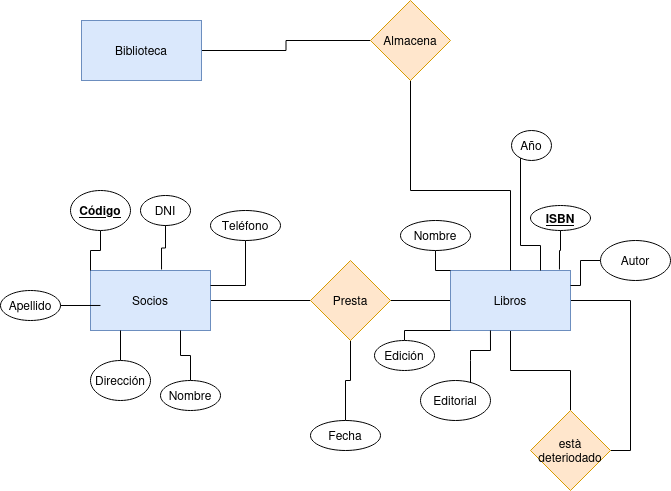

The diagram above was exported from draw.io. Its source (the exported page's mxGraphModel, read from the mxfile embedded in the PNG):
<mxGraphModel dx="1553" dy="597" grid="1" gridSize="10" guides="1" tooltips="1" connect="1" arrows="1" fold="1" page="1" pageScale="1" pageWidth="827" pageHeight="1169" math="0" shadow="0">
  <root>
    <mxCell id="0" />
    <mxCell id="1" parent="0" />
    <mxCell id="h4pqjyggCQl6bTQk2SqC-3" value="" style="edgeStyle=orthogonalEdgeStyle;rounded=0;orthogonalLoop=1;jettySize=auto;html=1;endArrow=none;endFill=0;" edge="1" parent="1" source="h4pqjyggCQl6bTQk2SqC-1" target="h4pqjyggCQl6bTQk2SqC-2">
      <mxGeometry relative="1" as="geometry" />
    </mxCell>
    <mxCell id="h4pqjyggCQl6bTQk2SqC-1" value="Socios" style="whiteSpace=wrap;html=1;fillColor=#dae8fc;strokeColor=#6c8ebf;" vertex="1" parent="1">
      <mxGeometry x="169" y="310" width="120" height="60" as="geometry" />
    </mxCell>
    <mxCell id="h4pqjyggCQl6bTQk2SqC-5" value="" style="edgeStyle=orthogonalEdgeStyle;rounded=0;orthogonalLoop=1;jettySize=auto;html=1;endArrow=none;endFill=0;" edge="1" parent="1" source="h4pqjyggCQl6bTQk2SqC-2" target="h4pqjyggCQl6bTQk2SqC-4">
      <mxGeometry relative="1" as="geometry" />
    </mxCell>
    <mxCell id="h4pqjyggCQl6bTQk2SqC-19" value="" style="edgeStyle=orthogonalEdgeStyle;rounded=0;orthogonalLoop=1;jettySize=auto;html=1;endArrow=none;endFill=0;" edge="1" parent="1" source="h4pqjyggCQl6bTQk2SqC-2" target="h4pqjyggCQl6bTQk2SqC-18">
      <mxGeometry relative="1" as="geometry" />
    </mxCell>
    <mxCell id="h4pqjyggCQl6bTQk2SqC-2" value="Presta" style="rhombus;whiteSpace=wrap;html=1;fillColor=#ffe6cc;strokeColor=#d79b00;" vertex="1" parent="1">
      <mxGeometry x="389" y="300" width="80" height="80" as="geometry" />
    </mxCell>
    <mxCell id="h4pqjyggCQl6bTQk2SqC-9" value="" style="edgeStyle=orthogonalEdgeStyle;rounded=0;orthogonalLoop=1;jettySize=auto;html=1;endArrow=none;endFill=0;" edge="1" parent="1" source="h4pqjyggCQl6bTQk2SqC-4" target="h4pqjyggCQl6bTQk2SqC-8">
      <mxGeometry relative="1" as="geometry" />
    </mxCell>
    <mxCell id="h4pqjyggCQl6bTQk2SqC-11" style="edgeStyle=orthogonalEdgeStyle;rounded=0;orthogonalLoop=1;jettySize=auto;html=1;exitX=1;exitY=0.5;exitDx=0;exitDy=0;entryX=1;entryY=0.5;entryDx=0;entryDy=0;endArrow=none;endFill=0;" edge="1" parent="1" source="h4pqjyggCQl6bTQk2SqC-4" target="h4pqjyggCQl6bTQk2SqC-8">
      <mxGeometry relative="1" as="geometry" />
    </mxCell>
    <mxCell id="h4pqjyggCQl6bTQk2SqC-4" value="Libros" style="whiteSpace=wrap;html=1;fillColor=#dae8fc;strokeColor=#6c8ebf;" vertex="1" parent="1">
      <mxGeometry x="529" y="310" width="120" height="60" as="geometry" />
    </mxCell>
    <mxCell id="h4pqjyggCQl6bTQk2SqC-8" value="&lt;div&gt;està&lt;/div&gt;&lt;div&gt;deteriodado&lt;br&gt;&lt;/div&gt;" style="rhombus;whiteSpace=wrap;html=1;fillColor=#ffe6cc;strokeColor=#d79b00;" vertex="1" parent="1">
      <mxGeometry x="609" y="450" width="80" height="80" as="geometry" />
    </mxCell>
    <mxCell id="h4pqjyggCQl6bTQk2SqC-16" value="" style="edgeStyle=orthogonalEdgeStyle;rounded=0;orthogonalLoop=1;jettySize=auto;html=1;endArrow=none;endFill=0;" edge="1" parent="1" source="h4pqjyggCQl6bTQk2SqC-14" target="h4pqjyggCQl6bTQk2SqC-15">
      <mxGeometry relative="1" as="geometry" />
    </mxCell>
    <mxCell id="h4pqjyggCQl6bTQk2SqC-14" value="Biblioteca" style="whiteSpace=wrap;html=1;fillColor=#dae8fc;strokeColor=#6c8ebf;" vertex="1" parent="1">
      <mxGeometry x="160" y="60" width="120" height="60" as="geometry" />
    </mxCell>
    <mxCell id="h4pqjyggCQl6bTQk2SqC-17" style="edgeStyle=orthogonalEdgeStyle;rounded=0;orthogonalLoop=1;jettySize=auto;html=1;endArrow=none;endFill=0;" edge="1" parent="1" source="h4pqjyggCQl6bTQk2SqC-15" target="h4pqjyggCQl6bTQk2SqC-4">
      <mxGeometry relative="1" as="geometry">
        <Array as="points">
          <mxPoint x="489" y="230" />
          <mxPoint x="589" y="230" />
        </Array>
      </mxGeometry>
    </mxCell>
    <mxCell id="h4pqjyggCQl6bTQk2SqC-15" value="Almacena" style="rhombus;whiteSpace=wrap;html=1;fillColor=#ffe6cc;strokeColor=#d79b00;" vertex="1" parent="1">
      <mxGeometry x="449" y="40" width="80" height="80" as="geometry" />
    </mxCell>
    <mxCell id="h4pqjyggCQl6bTQk2SqC-18" value="Fecha" style="ellipse;whiteSpace=wrap;html=1;" vertex="1" parent="1">
      <mxGeometry x="389" y="460" width="70" height="30" as="geometry" />
    </mxCell>
    <mxCell id="h4pqjyggCQl6bTQk2SqC-20" value="Apellido" style="ellipse;whiteSpace=wrap;html=1;" vertex="1" parent="1">
      <mxGeometry x="79" y="330" width="60" height="30" as="geometry" />
    </mxCell>
    <mxCell id="h4pqjyggCQl6bTQk2SqC-30" style="edgeStyle=orthogonalEdgeStyle;rounded=0;orthogonalLoop=1;jettySize=auto;html=1;entryX=1;entryY=0.25;entryDx=0;entryDy=0;endArrow=none;endFill=0;" edge="1" parent="1" source="h4pqjyggCQl6bTQk2SqC-21" target="h4pqjyggCQl6bTQk2SqC-1">
      <mxGeometry relative="1" as="geometry" />
    </mxCell>
    <mxCell id="h4pqjyggCQl6bTQk2SqC-21" value="Teléfono" style="ellipse;whiteSpace=wrap;html=1;" vertex="1" parent="1">
      <mxGeometry x="289" y="250" width="70" height="30" as="geometry" />
    </mxCell>
    <mxCell id="h4pqjyggCQl6bTQk2SqC-29" style="edgeStyle=orthogonalEdgeStyle;rounded=0;orthogonalLoop=1;jettySize=auto;html=1;entryX=0.75;entryY=1;entryDx=0;entryDy=0;endArrow=none;endFill=0;" edge="1" parent="1" source="h4pqjyggCQl6bTQk2SqC-22" target="h4pqjyggCQl6bTQk2SqC-1">
      <mxGeometry relative="1" as="geometry" />
    </mxCell>
    <mxCell id="h4pqjyggCQl6bTQk2SqC-22" value="Nombre" style="ellipse;whiteSpace=wrap;html=1;" vertex="1" parent="1">
      <mxGeometry x="239" y="420" width="60" height="30" as="geometry" />
    </mxCell>
    <mxCell id="h4pqjyggCQl6bTQk2SqC-28" style="edgeStyle=orthogonalEdgeStyle;rounded=0;orthogonalLoop=1;jettySize=auto;html=1;entryX=0.25;entryY=1;entryDx=0;entryDy=0;endArrow=none;endFill=0;" edge="1" parent="1" source="h4pqjyggCQl6bTQk2SqC-23" target="h4pqjyggCQl6bTQk2SqC-1">
      <mxGeometry relative="1" as="geometry" />
    </mxCell>
    <mxCell id="h4pqjyggCQl6bTQk2SqC-23" value="Dirección" style="ellipse;whiteSpace=wrap;html=1;" vertex="1" parent="1">
      <mxGeometry x="169" y="400" width="60" height="40" as="geometry" />
    </mxCell>
    <mxCell id="h4pqjyggCQl6bTQk2SqC-24" value="DNI" style="ellipse;whiteSpace=wrap;html=1;" vertex="1" parent="1">
      <mxGeometry x="219" y="235" width="50" height="30" as="geometry" />
    </mxCell>
    <mxCell id="h4pqjyggCQl6bTQk2SqC-26" style="edgeStyle=orthogonalEdgeStyle;rounded=0;orthogonalLoop=1;jettySize=auto;html=1;entryX=0;entryY=0;entryDx=0;entryDy=0;endArrow=none;endFill=0;" edge="1" parent="1" source="h4pqjyggCQl6bTQk2SqC-25" target="h4pqjyggCQl6bTQk2SqC-1">
      <mxGeometry relative="1" as="geometry" />
    </mxCell>
    <mxCell id="h4pqjyggCQl6bTQk2SqC-25" value="&lt;u&gt;&lt;b&gt;Código&lt;/b&gt;&lt;/u&gt;" style="ellipse;whiteSpace=wrap;html=1;" vertex="1" parent="1">
      <mxGeometry x="149" y="230" width="60" height="40" as="geometry" />
    </mxCell>
    <mxCell id="h4pqjyggCQl6bTQk2SqC-27" style="edgeStyle=orthogonalEdgeStyle;rounded=0;orthogonalLoop=1;jettySize=auto;html=1;entryX=0.592;entryY=-0.017;entryDx=0;entryDy=0;entryPerimeter=0;endArrow=none;endFill=0;" edge="1" parent="1" source="h4pqjyggCQl6bTQk2SqC-24" target="h4pqjyggCQl6bTQk2SqC-1">
      <mxGeometry relative="1" as="geometry" />
    </mxCell>
    <mxCell id="h4pqjyggCQl6bTQk2SqC-31" style="edgeStyle=orthogonalEdgeStyle;rounded=0;orthogonalLoop=1;jettySize=auto;html=1;entryX=0.083;entryY=0.583;entryDx=0;entryDy=0;entryPerimeter=0;endArrow=none;endFill=0;" edge="1" parent="1" source="h4pqjyggCQl6bTQk2SqC-20" target="h4pqjyggCQl6bTQk2SqC-1">
      <mxGeometry relative="1" as="geometry" />
    </mxCell>
    <mxCell id="h4pqjyggCQl6bTQk2SqC-44" style="edgeStyle=orthogonalEdgeStyle;rounded=0;orthogonalLoop=1;jettySize=auto;html=1;endArrow=none;endFill=0;" edge="1" parent="1" source="h4pqjyggCQl6bTQk2SqC-32" target="h4pqjyggCQl6bTQk2SqC-4">
      <mxGeometry relative="1" as="geometry">
        <Array as="points">
          <mxPoint x="483" y="370" />
        </Array>
      </mxGeometry>
    </mxCell>
    <mxCell id="h4pqjyggCQl6bTQk2SqC-32" value="Edición" style="ellipse;whiteSpace=wrap;html=1;" vertex="1" parent="1">
      <mxGeometry x="453" y="380" width="60" height="30" as="geometry" />
    </mxCell>
    <mxCell id="h4pqjyggCQl6bTQk2SqC-43" style="edgeStyle=orthogonalEdgeStyle;rounded=0;orthogonalLoop=1;jettySize=auto;html=1;entryX=0.75;entryY=0;entryDx=0;entryDy=0;endArrow=none;endFill=0;" edge="1" parent="1" source="h4pqjyggCQl6bTQk2SqC-33" target="h4pqjyggCQl6bTQk2SqC-4">
      <mxGeometry relative="1" as="geometry">
        <Array as="points">
          <mxPoint x="599" y="285" />
          <mxPoint x="619" y="285" />
        </Array>
      </mxGeometry>
    </mxCell>
    <mxCell id="h4pqjyggCQl6bTQk2SqC-33" value="Año" style="ellipse;whiteSpace=wrap;html=1;" vertex="1" parent="1">
      <mxGeometry x="590" y="170" width="40" height="30" as="geometry" />
    </mxCell>
    <mxCell id="h4pqjyggCQl6bTQk2SqC-41" style="edgeStyle=orthogonalEdgeStyle;rounded=0;orthogonalLoop=1;jettySize=auto;html=1;entryX=1;entryY=0.25;entryDx=0;entryDy=0;endArrow=none;endFill=0;" edge="1" parent="1" source="h4pqjyggCQl6bTQk2SqC-34" target="h4pqjyggCQl6bTQk2SqC-4">
      <mxGeometry relative="1" as="geometry" />
    </mxCell>
    <mxCell id="h4pqjyggCQl6bTQk2SqC-34" value="Autor" style="ellipse;whiteSpace=wrap;html=1;" vertex="1" parent="1">
      <mxGeometry x="679" y="280" width="70" height="40" as="geometry" />
    </mxCell>
    <mxCell id="h4pqjyggCQl6bTQk2SqC-35" value="Editorial" style="ellipse;whiteSpace=wrap;html=1;" vertex="1" parent="1">
      <mxGeometry x="499" y="420" width="70" height="40" as="geometry" />
    </mxCell>
    <mxCell id="h4pqjyggCQl6bTQk2SqC-39" style="edgeStyle=orthogonalEdgeStyle;rounded=0;orthogonalLoop=1;jettySize=auto;html=1;entryX=0;entryY=0;entryDx=0;entryDy=0;endArrow=none;endFill=0;" edge="1" parent="1" source="h4pqjyggCQl6bTQk2SqC-36" target="h4pqjyggCQl6bTQk2SqC-4">
      <mxGeometry relative="1" as="geometry" />
    </mxCell>
    <mxCell id="h4pqjyggCQl6bTQk2SqC-36" value="Nombre" style="ellipse;whiteSpace=wrap;html=1;" vertex="1" parent="1">
      <mxGeometry x="479" y="260" width="70" height="30" as="geometry" />
    </mxCell>
    <mxCell id="h4pqjyggCQl6bTQk2SqC-37" value="&lt;u&gt;&lt;b&gt;ISBN&lt;/b&gt;&lt;/u&gt;" style="ellipse;whiteSpace=wrap;html=1;" vertex="1" parent="1">
      <mxGeometry x="609" y="245" width="60" height="25" as="geometry" />
    </mxCell>
    <mxCell id="h4pqjyggCQl6bTQk2SqC-38" style="edgeStyle=orthogonalEdgeStyle;rounded=0;orthogonalLoop=1;jettySize=auto;html=1;entryX=0.908;entryY=-0.017;entryDx=0;entryDy=0;entryPerimeter=0;endArrow=none;endFill=0;" edge="1" parent="1" source="h4pqjyggCQl6bTQk2SqC-37" target="h4pqjyggCQl6bTQk2SqC-4">
      <mxGeometry relative="1" as="geometry" />
    </mxCell>
    <mxCell id="h4pqjyggCQl6bTQk2SqC-40" style="edgeStyle=orthogonalEdgeStyle;rounded=0;orthogonalLoop=1;jettySize=auto;html=1;entryX=0.333;entryY=1;entryDx=0;entryDy=0;entryPerimeter=0;endArrow=none;endFill=0;" edge="1" parent="1" source="h4pqjyggCQl6bTQk2SqC-35" target="h4pqjyggCQl6bTQk2SqC-4">
      <mxGeometry relative="1" as="geometry">
        <Array as="points">
          <mxPoint x="549" y="400" />
          <mxPoint x="549" y="390" />
          <mxPoint x="569" y="390" />
        </Array>
      </mxGeometry>
    </mxCell>
  </root>
</mxGraphModel>